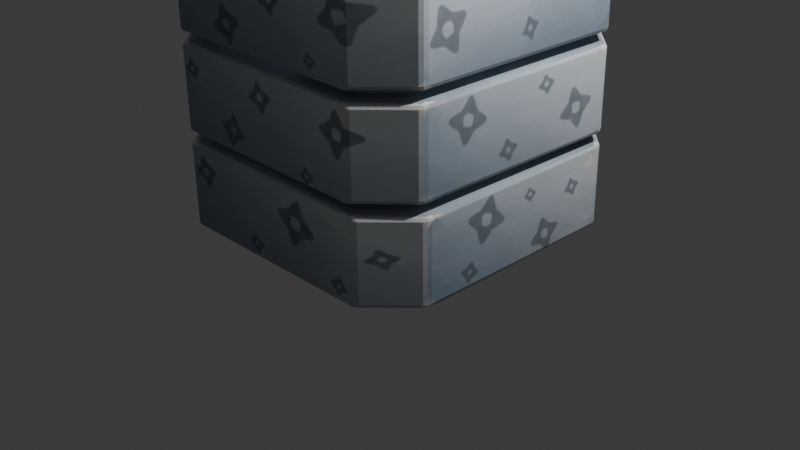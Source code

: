 # Source: loot-crate-hand-painted.blend  (saved by Blender 5.2.45; exported with 4.5.12 LTS)
import bpy
from mathutils import Matrix  # noqa: F401  (used for matrix-valued properties, if any)

bpy.ops.wm.read_factory_settings(use_empty=True)
scene = bpy.context.scene
scene.name = 'Scene'

# ---- collections
col_collection = bpy.data.collections.new('Collection'); scene.collection.children.link(col_collection)
col_studium_layered_crate = bpy.data.collections.new('Studium_Layered_Crate'); scene.collection.children.link(col_studium_layered_crate)

# ---- images (referenced by path relative to the original .blend; pixels are not part of the script)
import os
ASSET_DIR = os.environ.get("B2B_ASSET_DIR", "")  # directory of the original .blend (textures are referenced by path, not embedded)
HERE = os.path.dirname(os.path.abspath(__file__))  # packed textures are extracted next to this script under _unpacked/

def load_image(name, relpath, width, height, colorspace="sRGB"):
    """Load a texture the original file referenced (path relative to the .blend, or extracted next to this script)."""
    p = next((c for c in (os.path.join(HERE, relpath), os.path.join(ASSET_DIR, relpath)) if relpath and os.path.exists(c)), "")
    if p:
        img = bpy.data.images.load(p, check_existing=True)
        img.name = name
    else:  # same state as the original file: an image datablock whose file is absent (Cycles renders it pink)
        img = bpy.data.images.new(name, width, height)
        img.source = "FILE"
        img.filepath = "//" + (relpath or name)
    img.colorspace_settings.name = colorspace
    return img
img_crate_hand_painted_2048 = load_image('Crate_Hand_Painted_2048', '_unpacked/loot-crate_texture-hand-painted.af9b10a1.png', 2048, 2048, 'sRGB')

# ---- materials (node trees are filled in below, after node groups)
mat_crate_atlas_hand_painted = bpy.data.materials.new('Crate_Atlas_Hand_Painted')
mat_top_rarity_emission = bpy.data.materials.new('Top_Rarity_Emission')
mat_top_glow_plume = bpy.data.materials.new('Top_Glow_Plume')

# ---- material node trees
mat_crate_atlas_hand_painted.use_nodes = True; mat_crate_atlas_hand_painted.node_tree.nodes.clear()
_N = mat_crate_atlas_hand_painted.node_tree.nodes; _L = mat_crate_atlas_hand_painted.node_tree.links
n0 = _N.new('ShaderNodeBsdfPrincipled'); n0.name = 'Principled BSDF'; n0.location = (-200, 100)
n0.inputs[2].default_value = 0.72
n0.inputs[10].default_value = 0.005
n1 = _N.new('ShaderNodeOutputMaterial'); n1.name = 'Material Output'; n1.location = (200, 100)
n2 = _N.new('ShaderNodeTexImage'); n2.name = 'Image Texture'; n2.location = (0, 0)
n2.image = img_crate_hand_painted_2048
n2.extension = 'EXTEND'
n3 = _N.new('ShaderNodeUVMap'); n3.name = 'UV Map'; n3.location = (0, 0)
n3.width = 160
n3.uv_map = 'CrateAtlasUV'
_L.new(n0.outputs[0], n1.inputs[0])
_L.new(n3.outputs[0], n2.inputs[0])
_L.new(n2.outputs[0], n0.inputs[0])
n1.is_active_output = True
mat_top_rarity_emission.use_nodes = True; mat_top_rarity_emission.node_tree.nodes.clear()
_N = mat_top_rarity_emission.node_tree.nodes; _L = mat_top_rarity_emission.node_tree.links
n0 = _N.new('ShaderNodeBsdfPrincipled'); n0.name = 'Principled BSDF'; n0.location = (-200, 100)
n0.inputs[0].default_value = (0.4, 0.4, 0.4, 1.0)
n0.inputs[2].default_value = 0.28
n0.inputs[10].default_value = 0.005
n0.inputs[27].default_value = (0.5204, 0.6222, 0.9241, 1.0)
n0.inputs[28].default_value = 0.9241
n0.inputs[29].default_value = 2.627
n1 = _N.new('ShaderNodeOutputMaterial'); n1.name = 'Material Output'; n1.location = (200, 100)
_L.new(n0.outputs[0], n1.inputs[0])
n1.is_active_output = True
mat_top_glow_plume.use_nodes = True; mat_top_glow_plume.node_tree.nodes.clear()
_N = mat_top_glow_plume.node_tree.nodes; _L = mat_top_glow_plume.node_tree.links
n0 = _N.new('ShaderNodeOutputMaterial'); n0.name = 'Material Output'; n0.location = (0, 0)
n1 = _N.new('ShaderNodeMixShader'); n1.name = 'Mix Shader'; n1.location = (0, 0)
n2 = _N.new('ShaderNodeBsdfTransparent'); n2.name = 'Transparent BSDF'; n2.location = (0, 0)
n3 = _N.new('ShaderNodeEmission'); n3.name = 'RarityColor'; n3.location = (0, 0)
n3.inputs[0].default_value = (0.65, 0.7, 0.8, 1.0)
n3.inputs[1].default_value = 2.0
n4 = _N.new('ShaderNodeTexCoord'); n4.name = 'Texture Coordinate'; n4.location = (0, 0)
n5 = _N.new('ShaderNodeSeparateXYZ'); n5.name = 'Separate XYZ'; n5.location = (0, 0)
n6 = _N.new('ShaderNodeValToRGB'); n6.name = 'Color Ramp'; n6.location = (0, 0)
while len(n6.color_ramp.elements) > 1: n6.color_ramp.elements.remove(n6.color_ramp.elements[-1])
n6.color_ramp.elements[0].position = 0.0; n6.color_ramp.elements[0].color = (0.32, 0.32, 0.32, 1.0)
_e = n6.color_ramp.elements.new(1.0); _e.color = (0.0, 0.0, 0.0, 1.0)
n7 = _N.new('ShaderNodeMath'); n7.name = 'GlowVisibility'; n7.location = (0, 0)
n7.operation = 'MULTIPLY'
n7.inputs[1].default_value = 1.0
n8 = _N.new('ShaderNodeMath'); n8.name = 'Math'; n8.location = (0, 0)
n8.operation = 'SUBTRACT'
n9 = _N.new('ShaderNodeMath'); n9.name = 'Math.001'; n9.location = (0, 0)
n9.operation = 'ABSOLUTE'
n10 = _N.new('ShaderNodeMath'); n10.name = 'Math.002'; n10.location = (0, 0)
n10.operation = 'MULTIPLY'
n10.inputs[1].default_value = 2.0
n11 = _N.new('ShaderNodeMath'); n11.name = 'Math.003'; n11.location = (0, 0)
n11.operation = 'SUBTRACT'
n11.inputs[0].default_value = 1.0
n12 = _N.new('ShaderNodeMath'); n12.name = 'Math.004'; n12.location = (0, 0)
n12.operation = 'MULTIPLY'
_L.new(n4.outputs[0], n5.inputs[0])
_L.new(n5.outputs[2], n6.inputs[0])
_L.new(n2.outputs[0], n1.inputs[1])
_L.new(n3.outputs[0], n1.inputs[2])
_L.new(n1.outputs[0], n0.inputs[0])
_L.new(n7.outputs[0], n1.inputs[0])
_L.new(n5.outputs[0], n8.inputs[0])
_L.new(n8.outputs[0], n9.inputs[0])
_L.new(n9.outputs[0], n10.inputs[0])
_L.new(n10.outputs[0], n11.inputs[1])
_L.new(n11.outputs[0], n12.inputs[0])
_L.new(n6.outputs[0], n12.inputs[1])
_L.new(n12.outputs[0], n7.inputs[0])
n0.is_active_output = True

# ---- world
world_world = bpy.data.worlds.new('World'); scene.world = world_world
world_world.use_nodes = True; world_world.node_tree.nodes.clear()
_N = world_world.node_tree.nodes; _L = world_world.node_tree.links
n0 = _N.new('ShaderNodeOutputWorld'); n0.name = 'World Output'; n0.location = (200, 100)
n1 = _N.new('ShaderNodeBackground'); n1.name = 'Background'; n1.location = (-200, 100)
n1.inputs[0].default_value = (0.05088, 0.05088, 0.05088, 1.0)
_L.new(n1.outputs[0], n0.inputs[0])
n0.is_active_output = True
world_world.color = (0.05088, 0.05088, 0.05088)
world_world.sun_shadow_jitter_overblur = 0.0

# ---- cameras
cam_camera = bpy.data.cameras.new('Camera')
cam_camera.clip_end = 100.0
cam_camera.ortho_scale = 7.314

# ---- lights
light_light = bpy.data.lights.new('Light', 'POINT')
light_light.energy = 1000.0
light_light.shadow_soft_size = 0.1

# ---- meshes
me_cube_056 = bpy.data.meshes.new('Cube.056')
me_cube_056.from_pydata([(-1.25, -1.25, -1.25), (-1.25, -1.25, 1.25), (-1.25, 1.25, -1.25), (-1.25, 1.25, 1.25), (1.25, -1.25, -1.25), (1.25, -1.25, 1.25), (1.25, 1.25, -1.25), (1.25, 1.25, 1.25)], [], [(0, 1, 3, 2), (2, 3, 7, 6), (6, 7, 5, 4), (4, 5, 1, 0), (2, 6, 4, 0), (7, 3, 1, 5)])
_uv = me_cube_056.uv_layers.new(name='CrateAtlasUV')
_uv.uv.foreach_set('vector', [0.9822, 0.6553, 0.8031, 0.6553, 0.8031, 0.4762, 0.9822, 0.4762, 0.5703, 0.9822, 0.3911, 0.9822, 0.3911, 0.8031, 0.5703, 0.8031, 0.3782, 0.7884, 0.3782, 0.9676, 0.1991, 0.9676, 0.1991, 0.7884, 0.696, 0.8767, 0.696, 0.6975, 0.8752, 0.6975, 0.8752, 0.8767, 0.007036, 0.7532, 0.1862, 0.7532, 0.1862, 0.9324, 0.007036, 0.9324, 0.9177, 0.007036, 0.9177, 0.1862, 0.7386, 0.1862, 0.7386, 0.007036])
me_cube_056.materials.append(mat_crate_atlas_hand_painted)
me_cube_056.update()
me_ringmesh = bpy.data.meshes.new('RingMesh')
me_ringmesh.from_pydata([(-1.15, -1.6, -0.44), (1.15, -1.6, -0.44), (1.6, -1.15, -0.44), (1.6, 1.15, -0.44), (1.15, 1.6, -0.44), (-1.15, 1.6, -0.44), (-1.6, 1.15, -0.44), (-1.6, -1.15, -0.44), (-0.91, -1.28, -0.44), (0.91, -1.28, -0.44), (1.28, -0.91, -0.44), (1.28, 0.91, -0.44), (0.91, 1.28, -0.44), (-0.91, 1.28, -0.44), (-1.28, 0.91, -0.44), (-1.28, -0.91, -0.44), (-1.15, -1.6, 0.44), (1.15, -1.6, 0.44), (1.6, -1.15, 0.44), (1.6, 1.15, 0.44), (1.15, 1.6, 0.44), (-1.15, 1.6, 0.44), (-1.6, 1.15, 0.44), (-1.6, -1.15, 0.44), (-0.91, -1.28, 0.44), (0.91, -1.28, 0.44), (1.28, -0.91, 0.44), (1.28, 0.91, 0.44), (0.91, 1.28, 0.44), (-0.91, 1.28, 0.44), (-1.28, 0.91, 0.44), (-1.28, -0.91, 0.44)], [], [(0, 1, 17, 16), (9, 8, 24, 25), (16, 17, 25, 24), (1, 0, 8, 9), (1, 2, 18, 17), (10, 9, 25, 26), (17, 18, 26, 25), (2, 1, 9, 10), (2, 3, 19, 18), (11, 10, 26, 27), (18, 19, 27, 26), (3, 2, 10, 11), (3, 4, 20, 19), (12, 11, 27, 28), (19, 20, 28, 27), (4, 3, 11, 12), (4, 5, 21, 20), (13, 12, 28, 29), (20, 21, 29, 28), (5, 4, 12, 13), (5, 6, 22, 21), (14, 13, 29, 30), (21, 22, 30, 29), (6, 5, 13, 14), (6, 7, 23, 22), (15, 14, 30, 31), (22, 23, 31, 30), (7, 6, 14, 15), (7, 0, 16, 23), (8, 15, 31, 24), (23, 16, 24, 31), (0, 7, 15, 8)])
_uv = me_ringmesh.uv_layers.new(name='CrateAtlasUV')
_uv.uv.foreach_set('vector', [0.3929, 0.04026, 0.3929, 0.2144, 0.3263, 0.2144, 0.3263, 0.04026, 0.5747, 0.2767, 0.5747, 0.4147, 0.5079, 0.4147, 0.5079, 0.2767, 0.006719, 0.5388, 0.006719, 0.3739, 0.02965, 0.3911, 0.02965, 0.5216, 0.231, 0.7389, 0.231, 0.574, 0.2539, 0.5912, 0.2539, 0.7217, 0.3929, 0.2144, 0.3929, 0.2485, 0.3263, 0.2485, 0.3263, 0.2144, 0.5747, 0.2486, 0.5747, 0.2767, 0.5079, 0.2767, 0.5079, 0.2486, 0.006719, 0.3739, 0.03896, 0.3417, 0.05616, 0.3646, 0.02965, 0.3911, 0.2633, 0.7711, 0.231, 0.7389, 0.2539, 0.7217, 0.2805, 0.7482, 0.9514, 0.7881, 0.9514, 0.9529, 0.8884, 0.9529, 0.8884, 0.7881, 0.5131, 0.05576, 0.5131, 0.1862, 0.45, 0.1862, 0.45, 0.05576, 0.03896, 0.3417, 0.2038, 0.3417, 0.1866, 0.3646, 0.05616, 0.3646, 0.4281, 0.7711, 0.2633, 0.7711, 0.2805, 0.7482, 0.4109, 0.7482, 0.0733, 0.006191, 0.0733, 0.04026, 0.006668, 0.04026, 0.006668, 0.006191, 0.7858, 0.639, 0.7858, 0.667, 0.719, 0.667, 0.719, 0.639, 0.2038, 0.3417, 0.236, 0.3739, 0.2131, 0.3911, 0.1866, 0.3646, 0.4603, 0.7389, 0.4281, 0.7711, 0.4109, 0.7482, 0.4374, 0.7217, 0.0733, 0.04026, 0.0733, 0.2144, 0.006668, 0.2144, 0.006668, 0.04026, 0.7858, 0.501, 0.7858, 0.639, 0.719, 0.639, 0.719, 0.501, 0.236, 0.3739, 0.236, 0.5388, 0.2131, 0.5216, 0.2131, 0.3911, 0.4603, 0.574, 0.4603, 0.7389, 0.4374, 0.7217, 0.4374, 0.5912, 0.0733, 0.2144, 0.0733, 0.2485, 0.006668, 0.2485, 0.006668, 0.2144, 0.7858, 0.4729, 0.7858, 0.501, 0.719, 0.501, 0.719, 0.4729, 0.236, 0.5388, 0.2038, 0.571, 0.1866, 0.5481, 0.2131, 0.5216, 0.4281, 0.5418, 0.4603, 0.574, 0.4374, 0.5912, 0.4109, 0.5647, 0.9939, 0.2017, 0.9939, 0.3665, 0.9309, 0.3665, 0.9309, 0.2017, 0.5908, 0.5117, 0.5908, 0.6421, 0.5277, 0.6421, 0.5277, 0.5117, 0.2038, 0.571, 0.03896, 0.571, 0.05616, 0.5481, 0.1866, 0.5481, 0.2633, 0.5418, 0.4281, 0.5418, 0.4109, 0.5647, 0.2805, 0.5647, 0.3929, 0.006191, 0.3929, 0.04026, 0.3263, 0.04026, 0.3263, 0.006191, 0.5747, 0.4147, 0.5747, 0.4427, 0.5079, 0.4427, 0.5079, 0.4147, 0.03896, 0.571, 0.006719, 0.5388, 0.02965, 0.5216, 0.05616, 0.5481, 0.231, 0.574, 0.2633, 0.5418, 0.2805, 0.5647, 0.2539, 0.5912])
me_ringmesh.materials.append(mat_crate_atlas_hand_painted)
me_ringmesh.update()
me_ringmesh_002 = bpy.data.meshes.new('RingMesh.002')
me_ringmesh_002.from_pydata([(-1.15, -1.6, -0.44), (1.15, -1.6, -0.44), (1.6, -1.15, -0.44), (1.6, 1.15, -0.44), (1.15, 1.6, -0.44), (-1.15, 1.6, -0.44), (-1.6, 1.15, -0.44), (-1.6, -1.15, -0.44), (-0.91, -1.28, -0.44), (0.91, -1.28, -0.44), (1.28, -0.91, -0.44), (1.28, 0.91, -0.44), (0.91, 1.28, -0.44), (-0.91, 1.28, -0.44), (-1.28, 0.91, -0.44), (-1.28, -0.91, -0.44), (-1.15, -1.6, 0.44), (1.15, -1.6, 0.44), (1.6, -1.15, 0.44), (1.6, 1.15, 0.44), (1.15, 1.6, 0.44), (-1.15, 1.6, 0.44), (-1.6, 1.15, 0.44), (-1.6, -1.15, 0.44), (-0.91, -1.28, 0.44), (0.91, -1.28, 0.44), (1.28, -0.91, 0.44), (1.28, 0.91, 0.44), (0.91, 1.28, 0.44), (-0.91, 1.28, 0.44), (-1.28, 0.91, 0.44), (-1.28, -0.91, 0.44)], [], [(0, 1, 17, 16), (9, 8, 24, 25), (16, 17, 25, 24), (1, 0, 8, 9), (1, 2, 18, 17), (10, 9, 25, 26), (17, 18, 26, 25), (2, 1, 9, 10), (2, 3, 19, 18), (11, 10, 26, 27), (18, 19, 27, 26), (3, 2, 10, 11), (3, 4, 20, 19), (12, 11, 27, 28), (19, 20, 28, 27), (4, 3, 11, 12), (4, 5, 21, 20), (13, 12, 28, 29), (20, 21, 29, 28), (5, 4, 12, 13), (5, 6, 22, 21), (14, 13, 29, 30), (21, 22, 30, 29), (6, 5, 13, 14), (6, 7, 23, 22), (15, 14, 30, 31), (22, 23, 31, 30), (7, 6, 14, 15), (7, 0, 16, 23), (8, 15, 31, 24), (23, 16, 24, 31), (0, 7, 15, 8)])
_uv = me_ringmesh_002.uv_layers.new(name='CrateAtlasUV')
_uv.uv.foreach_set('vector', [0.1532, 0.04026, 0.1532, 0.2144, 0.08656, 0.2144, 0.08656, 0.04026, 0.03478, 0.5871, 0.1728, 0.5871, 0.1728, 0.6538, 0.03478, 0.6538, 0.294, 0.2618, 0.4589, 0.2618, 0.4417, 0.2847, 0.3112, 0.2847, 0.6415, 0.231, 0.8063, 0.231, 0.7891, 0.2539, 0.6587, 0.2539, 0.1532, 0.2144, 0.1532, 0.2485, 0.08656, 0.2485, 0.08656, 0.2144, 0.006724, 0.5871, 0.03478, 0.5871, 0.03478, 0.6538, 0.006724, 0.6538, 0.4589, 0.2618, 0.4911, 0.294, 0.4682, 0.3112, 0.4417, 0.2847, 0.6092, 0.2633, 0.6415, 0.231, 0.6587, 0.2539, 0.6322, 0.2805, 0.7016, 0.8898, 0.8664, 0.8898, 0.8664, 0.9529, 0.7016, 0.9529, 0.3797, 0.2977, 0.3797, 0.4281, 0.3166, 0.4281, 0.3166, 0.2977, 0.4911, 0.294, 0.4911, 0.4589, 0.4682, 0.4417, 0.4682, 0.3112, 0.6092, 0.4281, 0.6092, 0.2633, 0.6322, 0.2805, 0.6322, 0.4109, 0.2331, 0.006191, 0.2331, 0.04026, 0.1665, 0.04026, 0.1665, 0.006191, 0.7213, 0.1728, 0.7213, 0.2008, 0.6545, 0.2008, 0.6545, 0.1728, 0.4911, 0.4589, 0.4589, 0.4911, 0.4417, 0.4682, 0.4682, 0.4417, 0.6415, 0.4603, 0.6092, 0.4281, 0.6322, 0.4109, 0.6587, 0.4374, 0.2331, 0.04026, 0.2331, 0.2144, 0.1665, 0.2144, 0.1665, 0.04026, 0.7213, 0.03478, 0.7213, 0.1728, 0.6545, 0.1728, 0.6545, 0.03478, 0.4589, 0.4911, 0.294, 0.4911, 0.3112, 0.4682, 0.4417, 0.4682, 0.8063, 0.4603, 0.6415, 0.4603, 0.6587, 0.4374, 0.7891, 0.4374, 0.2331, 0.2144, 0.2331, 0.2485, 0.1665, 0.2485, 0.1665, 0.2144, 0.7213, 0.006724, 0.7213, 0.03478, 0.6545, 0.03478, 0.6545, 0.006724, 0.294, 0.4911, 0.2618, 0.4589, 0.2847, 0.4417, 0.3112, 0.4682, 0.8385, 0.4281, 0.8063, 0.4603, 0.7891, 0.4374, 0.8156, 0.4109, 0.9177, 0.2002, 0.9177, 0.365, 0.8546, 0.365, 0.8546, 0.2002, 0.5893, 0.05723, 0.5893, 0.1876, 0.5263, 0.1876, 0.5263, 0.05723, 0.2618, 0.4589, 0.2618, 0.294, 0.2847, 0.3112, 0.2847, 0.4417, 0.8385, 0.2633, 0.8385, 0.4281, 0.8156, 0.4109, 0.8156, 0.2805, 0.1532, 0.006191, 0.1532, 0.04026, 0.08656, 0.04026, 0.08656, 0.006191, 0.1728, 0.5871, 0.2008, 0.5871, 0.2008, 0.6538, 0.1728, 0.6538, 0.2618, 0.294, 0.294, 0.2618, 0.3112, 0.2847, 0.2847, 0.3112, 0.8063, 0.231, 0.8385, 0.2633, 0.8156, 0.2805, 0.7891, 0.2539])
me_ringmesh_002.materials.append(mat_crate_atlas_hand_painted)
me_ringmesh_002.update()
me_plane = bpy.data.meshes.new('Plane')
me_plane.from_pydata([(-0.825, -0.825, 0.0), (0.825, -0.825, 0.0), (-0.825, 0.825, 0.0), (0.825, 0.825, 0.0)], [], [(0, 1, 3, 2)])
_uv = me_plane.uv_layers.new(name='UVMap')
_uv.uv.foreach_set('vector', [0.0, 0.0, 1.0, 0.0, 1.0, 1.0, 0.0, 1.0])
me_plane.materials.append(mat_top_rarity_emission)
me_plane.update()
me_glowsheet = bpy.data.meshes.new('GlowSheet')
me_glowsheet.from_pydata([(-1.105, 0.0, 2.77), (1.105, 0.0, 2.77), (1.7, 0.0, 4.498), (-1.7, 0.0, 4.498)], [], [(0, 1, 2, 3)])
me_glowsheet.materials.append(mat_top_glow_plume)
me_glowsheet.update()
me_glowsheet_001 = bpy.data.meshes.new('GlowSheet.001')
me_glowsheet_001.from_pydata([(-1.105, 0.0, 2.77), (1.105, 0.0, 2.77), (1.7, 0.0, 4.498), (-1.7, 0.0, 4.498)], [], [(0, 1, 2, 3)])
me_glowsheet_001.materials.append(mat_top_glow_plume)
me_glowsheet_001.update()
me_ringmesh_003 = bpy.data.meshes.new('RingMesh.003')
me_ringmesh_003.from_pydata([(-1.15, -1.6, -0.44), (1.15, -1.6, -0.44), (1.6, -1.15, -0.44), (1.6, 1.15, -0.44), (1.15, 1.6, -0.44), (-1.15, 1.6, -0.44), (-1.6, 1.15, -0.44), (-1.6, -1.15, -0.44), (-0.91, -1.28, -0.44), (0.91, -1.28, -0.44), (1.28, -0.91, -0.44), (1.28, 0.91, -0.44), (0.91, 1.28, -0.44), (-0.91, 1.28, -0.44), (-1.28, 0.91, -0.44), (-1.28, -0.91, -0.44), (-1.15, -1.6, 0.44), (1.15, -1.6, 0.44), (1.6, -1.15, 0.44), (1.6, 1.15, 0.44), (1.15, 1.6, 0.44), (-1.15, 1.6, 0.44), (-1.6, 1.15, 0.44), (-1.6, -1.15, 0.44), (-0.91, -1.28, 0.44), (0.91, -1.28, 0.44), (1.28, -0.91, 0.44), (1.28, 0.91, 0.44), (0.91, 1.28, 0.44), (-0.91, 1.28, 0.44), (-1.28, 0.91, 0.44), (-1.28, -0.91, 0.44)], [], [(0, 1, 17, 16), (9, 8, 24, 25), (16, 17, 25, 24), (1, 0, 8, 9), (1, 2, 18, 17), (10, 9, 25, 26), (17, 18, 26, 25), (2, 1, 9, 10), (2, 3, 19, 18), (11, 10, 26, 27), (18, 19, 27, 26), (3, 2, 10, 11), (3, 4, 20, 19), (12, 11, 27, 28), (19, 20, 28, 27), (4, 3, 11, 12), (4, 5, 21, 20), (13, 12, 28, 29), (20, 21, 29, 28), (5, 4, 12, 13), (5, 6, 22, 21), (14, 13, 29, 30), (21, 22, 30, 29), (6, 5, 13, 14), (6, 7, 23, 22), (15, 14, 30, 31), (22, 23, 31, 30), (7, 6, 14, 15), (7, 0, 16, 23), (8, 15, 31, 24), (23, 16, 24, 31), (0, 7, 15, 8)])
_uv = me_ringmesh_003.uv_layers.new(name='CrateAtlasUV')
_uv.uv.foreach_set('vector', [0.313, 0.04026, 0.313, 0.2144, 0.2464, 0.2144, 0.2464, 0.04026, 0.03478, 0.6692, 0.1728, 0.6692, 0.1728, 0.7359, 0.03478, 0.7359, 0.4084, 0.2038, 0.4084, 0.03896, 0.4313, 0.05616, 0.4313, 0.1866, 0.5066, 0.4744, 0.6714, 0.4744, 0.6542, 0.4973, 0.5238, 0.4973, 0.313, 0.2144, 0.313, 0.2485, 0.2464, 0.2485, 0.2464, 0.2144, 0.006724, 0.6692, 0.03478, 0.6692, 0.03478, 0.7359, 0.006724, 0.7359, 0.4084, 0.03896, 0.4406, 0.006719, 0.4578, 0.02965, 0.4313, 0.05616, 0.4744, 0.5066, 0.5066, 0.4744, 0.5238, 0.4973, 0.4973, 0.5238, 0.6465, 0.8027, 0.6465, 0.9676, 0.5834, 0.9676, 0.5834, 0.8027, 0.05576, 0.3826, 0.1862, 0.3826, 0.1862, 0.4457, 0.05576, 0.4457, 0.4406, 0.006719, 0.6055, 0.006719, 0.5883, 0.02965, 0.4578, 0.02965, 0.4744, 0.6714, 0.4744, 0.5066, 0.4973, 0.5238, 0.4973, 0.6542, 0.006191, 0.2617, 0.04026, 0.2617, 0.04026, 0.3284, 0.006191, 0.3284, 0.6419, 0.719, 0.67, 0.719, 0.67, 0.7858, 0.6419, 0.7858, 0.6055, 0.006719, 0.6377, 0.03896, 0.6148, 0.05616, 0.5883, 0.02965, 0.5066, 0.7037, 0.4744, 0.6714, 0.4973, 0.6542, 0.5238, 0.6807, 0.04026, 0.2617, 0.2144, 0.2617, 0.2144, 0.3284, 0.04026, 0.3284, 0.5039, 0.719, 0.6419, 0.719, 0.6419, 0.7858, 0.5039, 0.7858, 0.6377, 0.03896, 0.6377, 0.2038, 0.6148, 0.1866, 0.6148, 0.05616, 0.6714, 0.7037, 0.5066, 0.7037, 0.5238, 0.6807, 0.6542, 0.6807, 0.2144, 0.2617, 0.2485, 0.2617, 0.2485, 0.3284, 0.2144, 0.3284, 0.4758, 0.719, 0.5039, 0.719, 0.5039, 0.7858, 0.4758, 0.7858, 0.6377, 0.2038, 0.6055, 0.236, 0.5883, 0.2131, 0.6148, 0.1866, 0.7037, 0.6714, 0.6714, 0.7037, 0.6542, 0.6807, 0.6807, 0.6542, 0.9939, 0.01257, 0.9939, 0.1774, 0.9309, 0.1774, 0.9309, 0.01257, 0.04843, 0.4588, 0.1789, 0.4588, 0.1789, 0.5219, 0.04843, 0.5219, 0.6055, 0.236, 0.4406, 0.236, 0.4578, 0.2131, 0.5883, 0.2131, 0.7037, 0.5066, 0.7037, 0.6714, 0.6807, 0.6542, 0.6807, 0.5238, 0.313, 0.006191, 0.313, 0.04026, 0.2464, 0.04026, 0.2464, 0.006191, 0.1728, 0.6692, 0.2008, 0.6692, 0.2008, 0.7359, 0.1728, 0.7359, 0.4406, 0.236, 0.4084, 0.2038, 0.4313, 0.1866, 0.4578, 0.2131, 0.6714, 0.4744, 0.7037, 0.5066, 0.6807, 0.5238, 0.6542, 0.4973])
me_ringmesh_003.materials.append(mat_crate_atlas_hand_painted)
me_ringmesh_003.update()

# ---- objects
ob_light = bpy.data.objects.new('Light', light_light)
ob_camera = bpy.data.objects.new('Camera', cam_camera)
ob_studiumlayeredcrate = bpy.data.objects.new('StudiumLayeredCrate', None)
ob_core_cube = bpy.data.objects.new('Core_Cube', me_cube_056)
ob_layer_bottom = bpy.data.objects.new('Layer_Bottom', me_ringmesh)
ob_layer_top = bpy.data.objects.new('Layer_Top', me_ringmesh_002)
ob_top_emission_source = bpy.data.objects.new('Top_Emission_Source', me_plane)
ob_top_glow_plume_0 = bpy.data.objects.new('Top_Glow_Plume_0', me_glowsheet)
ob_top_glow_plume_1 = bpy.data.objects.new('Top_Glow_Plume_1', me_glowsheet_001)
ob_layer_middle = bpy.data.objects.new('Layer_Middle', me_ringmesh_003)

# ---- transforms, parenting, visibility, modifiers, constraints
ob_light.location = (4.076, 1.005, 5.904)
ob_light.rotation_euler = (0.6503, 0.05522, 1.866)
ob_light.lock_rotations_4d = False
ob_light.empty_display_type = 'ARROWS'
ob_light.color = (0.0, 0.0, 0.0, 0.0)
ob_light.lineart.crease_threshold = 0.0
ob_camera.location = (7.359, -6.926, 4.958)
ob_camera.rotation_euler = (1.109, 0.0, 0.8149)
ob_camera.lock_rotations_4d = False
ob_camera.empty_display_type = 'ARROWS'
ob_camera.color = (0.0, 0.0, 0.0, 0.0)
ob_camera.display_type = 'WIRE'
ob_camera.lineart.crease_threshold = 0.0
ob_studiumlayeredcrate.location = (-0.02298, -0.0115, 0.0)
ob_studiumlayeredcrate.rotation_euler = (0.006981, -0.006981, -0.01003)
ob_core_cube.parent = ob_studiumlayeredcrate
ob_core_cube.location = (0.0, 0.0, 1.5)
ob_core_cube.scale = (0.7, 0.7, 1.0)
_m = ob_core_cube.modifiers.new('RoundedEdges', 'BEVEL')
_m.width = 0.12
_m.width_pct = 0.12
_m.segments = 3
ob_layer_bottom.parent = ob_studiumlayeredcrate
ob_layer_bottom.location = (0.0, 0.0, 0.52)
ob_layer_bottom.rotation_euler = (0.0, -0.0, 0.01676)
_m = ob_layer_bottom.modifiers.new('SoftEdges', 'BEVEL')
_m.width = 0.045
_m.width_pct = 0.045
_m.segments = 2
ob_layer_top.parent = ob_studiumlayeredcrate
ob_layer_top.location = (0.0, 0.0, 2.48)
_m = ob_layer_top.modifiers.new('SoftEdges', 'BEVEL')
_m.width = 0.045
_m.width_pct = 0.045
_m.segments = 2
ob_top_emission_source.parent = ob_studiumlayeredcrate
ob_top_emission_source.location = (0.0, 0.0, 2.756)
ob_top_glow_plume_0.parent = ob_studiumlayeredcrate
ob_top_glow_plume_0.location = (0.0, 0.0, 0.0)
ob_top_glow_plume_1.parent = ob_studiumlayeredcrate
ob_top_glow_plume_1.location = (0.0, 0.0, 0.0)
ob_top_glow_plume_1.rotation_euler = (0.0, 0.0, 1.571)
ob_layer_middle.parent = ob_studiumlayeredcrate
ob_layer_middle.location = (0.0, 0.0, 1.5)
_m = ob_layer_middle.modifiers.new('SoftEdges', 'BEVEL')
_m.width = 0.045
_m.width_pct = 0.045
_m.segments = 2

# ---- collection membership
col_collection.objects.link(ob_light)
col_collection.objects.link(ob_camera)
col_studium_layered_crate.objects.link(ob_studiumlayeredcrate)
col_studium_layered_crate.objects.link(ob_core_cube)
col_studium_layered_crate.objects.link(ob_layer_bottom)
col_studium_layered_crate.objects.link(ob_layer_top)
col_studium_layered_crate.objects.link(ob_top_emission_source)
col_studium_layered_crate.objects.link(ob_top_glow_plume_0)
col_studium_layered_crate.objects.link(ob_top_glow_plume_1)
col_studium_layered_crate.objects.link(ob_layer_middle)

# ---- scene / render settings (as saved in the file)
scene.camera = ob_camera
scene.frame_start = 1; scene.frame_end = 191; scene.frame_set(15)
scene.render.engine = 'BLENDER_EEVEE_NEXT'
scene.render.bake_bias = 0.0
scene.render.bake_samples = 0
scene.render.compositor_device = 'GPU'
scene.eevee.use_volume_custom_range = False
scene.eevee.fast_gi_thickness_near = 0.1
scene.eevee.fast_gi_thickness_far = 0.0
scene.eevee.ray_tracing_options.screen_trace_thickness = 0.1
bpy.context.view_layer.update()
